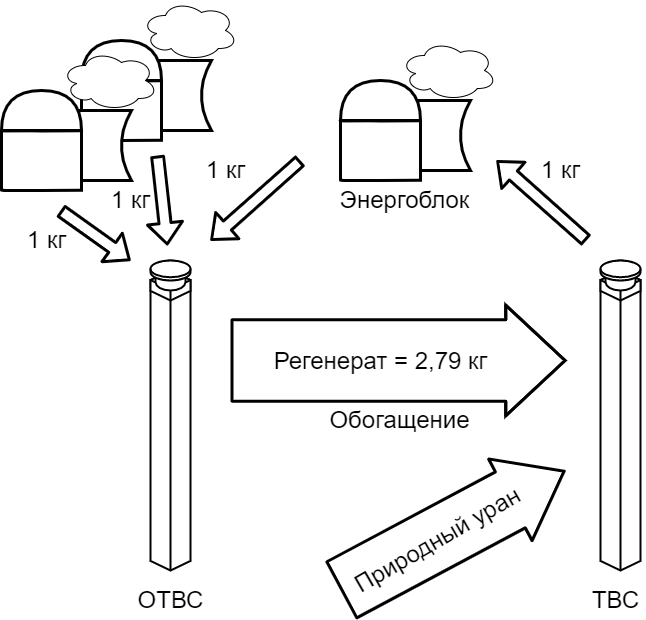

The diagram above was exported from draw.io. Its source (the exported page's mxGraphModel, read from the mxfile embedded in the PNG):
<mxGraphModel dx="970" dy="689" grid="1" gridSize="10" guides="1" tooltips="1" connect="1" arrows="1" fold="1" page="1" pageScale="1" pageWidth="827" pageHeight="1169" math="0" shadow="0">
  <root>
    <mxCell id="0" />
    <mxCell id="1" parent="0" />
    <mxCell id="6" value="" style="shape=dataStorage;whiteSpace=wrap;html=1;fixedSize=1;size=10;strokeWidth=3;" parent="1" vertex="1">
      <mxGeometry x="400" y="130" width="80" height="70" as="geometry" />
    </mxCell>
    <mxCell id="2" value="" style="shape=cylinder3;whiteSpace=wrap;html=1;boundedLbl=1;backgroundOutline=1;size=0.1912849062964881;strokeWidth=3;" parent="1" vertex="1">
      <mxGeometry x="350" y="150" width="80" height="60" as="geometry" />
    </mxCell>
    <mxCell id="3" value="" style="shape=or;whiteSpace=wrap;html=1;rotation=-90;strokeWidth=3;" parent="1" vertex="1">
      <mxGeometry x="370" y="90" width="40" height="80" as="geometry" />
    </mxCell>
    <mxCell id="7" value="" style="ellipse;shape=cloud;whiteSpace=wrap;html=1;" parent="1" vertex="1">
      <mxGeometry x="410" y="70" width="96" height="60" as="geometry" />
    </mxCell>
    <mxCell id="8" value="" style="shape=flexArrow;endArrow=classic;html=1;strokeWidth=3;" parent="1" edge="1">
      <mxGeometry width="50" height="50" relative="1" as="geometry">
        <mxPoint x="596" y="270" as="sourcePoint" />
        <mxPoint x="506" y="190" as="targetPoint" />
      </mxGeometry>
    </mxCell>
    <mxCell id="10" value="" style="shape=flexArrow;endArrow=classic;html=1;strokeWidth=3;" parent="1" edge="1">
      <mxGeometry width="50" height="50" relative="1" as="geometry">
        <mxPoint x="310" y="190" as="sourcePoint" />
        <mxPoint x="220" y="270" as="targetPoint" />
      </mxGeometry>
    </mxCell>
    <mxCell id="11" value="" style="html=1;whiteSpace=wrap;shape=isoCube2;backgroundOutline=1;isoAngle=15;strokeWidth=2;" parent="1" vertex="1">
      <mxGeometry x="160" y="300" width="40" height="300" as="geometry" />
    </mxCell>
    <mxCell id="12" value="" style="html=1;whiteSpace=wrap;shape=isoCube2;backgroundOutline=1;isoAngle=15;strokeWidth=2;" parent="1" vertex="1">
      <mxGeometry x="160" y="300" width="40" height="30" as="geometry" />
    </mxCell>
    <mxCell id="14" value="" style="shape=cylinder3;whiteSpace=wrap;html=1;boundedLbl=1;backgroundOutline=1;size=8.37157287597654;strokeWidth=2;" parent="1" vertex="1">
      <mxGeometry x="165" y="290" width="30" height="30" as="geometry" />
    </mxCell>
    <mxCell id="13" value="" style="shape=cylinder3;whiteSpace=wrap;html=1;boundedLbl=1;backgroundOutline=1;size=8.37157287597654;strokeWidth=2;" parent="1" vertex="1">
      <mxGeometry x="160" y="290" width="40" height="20" as="geometry" />
    </mxCell>
    <mxCell id="15" value="" style="html=1;whiteSpace=wrap;shape=isoCube2;backgroundOutline=1;isoAngle=15;strokeWidth=2;" parent="1" vertex="1">
      <mxGeometry x="610" y="300" width="40" height="300" as="geometry" />
    </mxCell>
    <mxCell id="16" value="" style="html=1;whiteSpace=wrap;shape=isoCube2;backgroundOutline=1;isoAngle=15;strokeWidth=2;" parent="1" vertex="1">
      <mxGeometry x="610" y="300" width="40" height="30" as="geometry" />
    </mxCell>
    <mxCell id="17" value="" style="shape=cylinder3;whiteSpace=wrap;html=1;boundedLbl=1;backgroundOutline=1;size=8.37157287597654;strokeWidth=2;" parent="1" vertex="1">
      <mxGeometry x="615" y="290" width="30" height="30" as="geometry" />
    </mxCell>
    <mxCell id="18" value="" style="shape=cylinder3;whiteSpace=wrap;html=1;boundedLbl=1;backgroundOutline=1;size=8.37157287597654;strokeWidth=2;" parent="1" vertex="1">
      <mxGeometry x="610" y="290" width="40" height="20" as="geometry" />
    </mxCell>
    <mxCell id="19" value="&lt;font style=&quot;font-size: 24px&quot;&gt;ОТВС&lt;/font&gt;" style="text;html=1;align=center;verticalAlign=middle;resizable=0;points=[];autosize=1;strokeColor=none;fillColor=none;" parent="1" vertex="1">
      <mxGeometry x="140" y="620" width="80" height="20" as="geometry" />
    </mxCell>
    <mxCell id="20" value="&lt;font style=&quot;font-size: 24px&quot;&gt;ТВС&lt;/font&gt;" style="text;html=1;align=center;verticalAlign=middle;resizable=0;points=[];autosize=1;strokeColor=none;fillColor=none;" parent="1" vertex="1">
      <mxGeometry x="595" y="620" width="60" height="20" as="geometry" />
    </mxCell>
    <mxCell id="21" value="&lt;span style=&quot;font-size: 24px&quot;&gt;Энергоблок&lt;/span&gt;" style="text;html=1;align=center;verticalAlign=middle;resizable=0;points=[];autosize=1;strokeColor=none;fillColor=none;" parent="1" vertex="1">
      <mxGeometry x="339" y="220" width="150" height="20" as="geometry" />
    </mxCell>
    <mxCell id="22" value="&lt;font style=&quot;font-size: 24px&quot;&gt;1 кг&lt;/font&gt;" style="text;html=1;align=center;verticalAlign=middle;resizable=0;points=[];autosize=1;strokeColor=none;fillColor=none;" parent="1" vertex="1">
      <mxGeometry x="210" y="190" width="50" height="20" as="geometry" />
    </mxCell>
    <mxCell id="23" value="&lt;font style=&quot;font-size: 24px&quot;&gt;1&amp;nbsp;&lt;/font&gt;&lt;span style=&quot;font-size: 24px&quot;&gt;кг&lt;/span&gt;" style="text;html=1;align=center;verticalAlign=middle;resizable=0;points=[];autosize=1;strokeColor=none;fillColor=none;" parent="1" vertex="1">
      <mxGeometry x="545" y="190" width="50" height="20" as="geometry" />
    </mxCell>
    <mxCell id="24" value="" style="shape=flexArrow;endArrow=classic;html=1;fontSize=24;endWidth=25.94104308390023;endSize=18.74285714285714;width=79.52380952380952;strokeWidth=3;" parent="1" edge="1">
      <mxGeometry width="50" height="50" relative="1" as="geometry">
        <mxPoint x="240" y="390" as="sourcePoint" />
        <mxPoint x="576" y="390" as="targetPoint" />
        <Array as="points">
          <mxPoint x="400" y="390" />
        </Array>
      </mxGeometry>
    </mxCell>
    <mxCell id="27" value="Регенерат = 2,79 кг" style="edgeLabel;html=1;align=center;verticalAlign=middle;resizable=0;points=[];fontSize=24;" parent="24" vertex="1" connectable="0">
      <mxGeometry x="-0.1871" y="14" relative="1" as="geometry">
        <mxPoint x="12" y="14" as="offset" />
      </mxGeometry>
    </mxCell>
    <mxCell id="29" value="&lt;span style=&quot;font-size: 24px&quot;&gt;Обогащение&lt;/span&gt;" style="text;html=1;align=center;verticalAlign=middle;resizable=0;points=[];autosize=1;strokeColor=none;fillColor=none;" parent="1" vertex="1">
      <mxGeometry x="329" y="440" width="160" height="20" as="geometry" />
    </mxCell>
    <mxCell id="30" value="" style="shape=flexArrow;endArrow=classic;html=1;fontSize=24;endWidth=25.94104308390023;endSize=19.323076923076922;width=61.53846153846153;strokeWidth=3;" parent="1" edge="1">
      <mxGeometry width="50" height="50" relative="1" as="geometry">
        <mxPoint x="350.0000000000002" y="620" as="sourcePoint" />
        <mxPoint x="575" y="500" as="targetPoint" />
      </mxGeometry>
    </mxCell>
    <mxCell id="31" value="Природный уран" style="edgeLabel;html=1;align=center;verticalAlign=middle;resizable=0;points=[];fontSize=24;rotation=-30;" parent="30" vertex="1" connectable="0">
      <mxGeometry x="-0.1871" y="14" relative="1" as="geometry">
        <mxPoint x="11" y="11" as="offset" />
      </mxGeometry>
    </mxCell>
    <mxCell id="32" value="" style="shape=dataStorage;whiteSpace=wrap;html=1;fixedSize=1;size=10;strokeWidth=3;" parent="1" vertex="1">
      <mxGeometry x="141" y="90" width="80" height="70" as="geometry" />
    </mxCell>
    <mxCell id="33" value="" style="shape=cylinder3;whiteSpace=wrap;html=1;boundedLbl=1;backgroundOutline=1;size=0.1912849062964881;strokeWidth=3;" parent="1" vertex="1">
      <mxGeometry x="91" y="110" width="80" height="60" as="geometry" />
    </mxCell>
    <mxCell id="34" value="" style="shape=or;whiteSpace=wrap;html=1;rotation=-90;strokeWidth=3;" parent="1" vertex="1">
      <mxGeometry x="111" y="50" width="40" height="80" as="geometry" />
    </mxCell>
    <mxCell id="35" value="" style="ellipse;shape=cloud;whiteSpace=wrap;html=1;" parent="1" vertex="1">
      <mxGeometry x="151" y="30" width="96" height="60" as="geometry" />
    </mxCell>
    <mxCell id="37" value="" style="shape=dataStorage;whiteSpace=wrap;html=1;fixedSize=1;size=10;strokeWidth=3;" parent="1" vertex="1">
      <mxGeometry x="61" y="140" width="80" height="70" as="geometry" />
    </mxCell>
    <mxCell id="38" value="" style="shape=cylinder3;whiteSpace=wrap;html=1;boundedLbl=1;backgroundOutline=1;size=0.1912849062964881;strokeWidth=3;" parent="1" vertex="1">
      <mxGeometry x="11" y="160" width="80" height="60" as="geometry" />
    </mxCell>
    <mxCell id="39" value="" style="shape=or;whiteSpace=wrap;html=1;rotation=-90;strokeWidth=3;" parent="1" vertex="1">
      <mxGeometry x="31" y="100" width="40" height="80" as="geometry" />
    </mxCell>
    <mxCell id="40" value="" style="ellipse;shape=cloud;whiteSpace=wrap;html=1;" parent="1" vertex="1">
      <mxGeometry x="71" y="80" width="96" height="60" as="geometry" />
    </mxCell>
    <mxCell id="43" value="&lt;font style=&quot;font-size: 24px&quot;&gt;1 кг&lt;/font&gt;" style="text;html=1;align=center;verticalAlign=middle;resizable=0;points=[];autosize=1;strokeColor=none;fillColor=none;" parent="1" vertex="1">
      <mxGeometry x="31" y="260" width="50" height="20" as="geometry" />
    </mxCell>
    <mxCell id="46" value="" style="shape=flexArrow;endArrow=classic;html=1;strokeWidth=3;" parent="1" edge="1">
      <mxGeometry width="50" height="50" relative="1" as="geometry">
        <mxPoint x="70" y="240" as="sourcePoint" />
        <mxPoint x="140" y="290" as="targetPoint" />
      </mxGeometry>
    </mxCell>
    <mxCell id="50" value="&lt;font style=&quot;font-size: 24px&quot;&gt;1 кг&lt;/font&gt;" style="text;html=1;align=center;verticalAlign=middle;resizable=0;points=[];autosize=1;strokeColor=none;fillColor=none;" parent="1" vertex="1">
      <mxGeometry x="115" y="220" width="50" height="20" as="geometry" />
    </mxCell>
    <mxCell id="51" value="" style="shape=flexArrow;endArrow=classic;html=1;strokeWidth=3;" parent="1" edge="1">
      <mxGeometry width="50" height="50" relative="1" as="geometry">
        <mxPoint x="167" y="185" as="sourcePoint" />
        <mxPoint x="177" y="275" as="targetPoint" />
      </mxGeometry>
    </mxCell>
  </root>
</mxGraphModel>